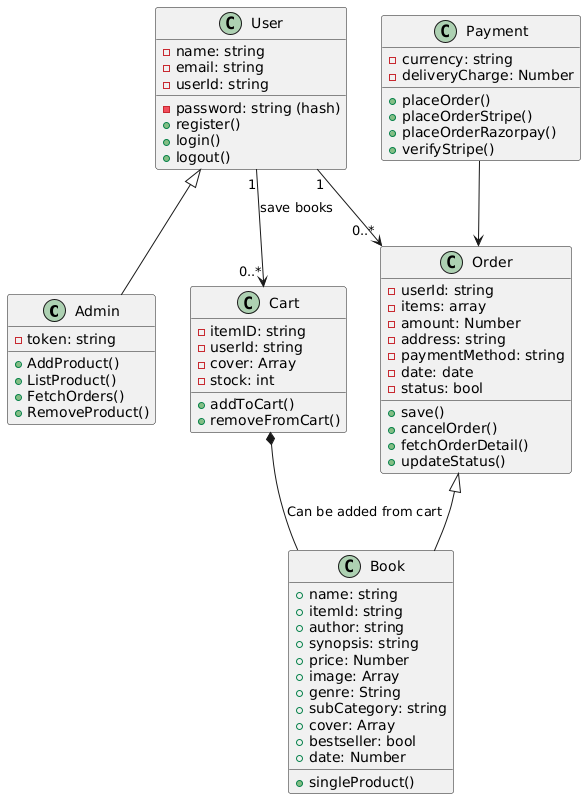

The diagram above was rendered by PlantUML. Its source (embedded in the PNG):
@startuml
class Admin {
  - token: string
  + AddProduct()
  + ListProduct()
  + FetchOrders()
  + RemoveProduct()
}

class User {
  - name: string
  - password: string (hash)
  - email: string
  - userId: string
  + register()
  + login()
  + logout()
}

class Cart {
  - itemID: string
  - userId: string
  - cover: Array
  - stock: int
  + addToCart()
  + removeFromCart()
}

class Order {
  - userId: string
  - items: array
  - amount: Number
  - address: string
  - paymentMethod: string
  - date: date
  - status: bool
  + save()
  + cancelOrder()
  + fetchOrderDetail()
  + updateStatus()
}

class Book {
  + name: string
  + itemId: string
  + author: string
  + synopsis: string
  + price: Number
  + image: Array
  + genre: String
  + subCategory: string
  + cover: Array
  + bestseller: bool
  + date: Number
  + singleProduct()
}

class Payment {
  - currency: string
  - deliveryCharge: Number
  + placeOrder()
  + placeOrderStripe()
  + placeOrderRazorpay()
  + verifyStripe()
}

User <|-- Admin
User "1" --> "0..*" Order
User "1" --> "0..*" Cart : save books
Order <|-- Book
Cart *-- Book : Can be added from cart
Payment --> Order
@enduml